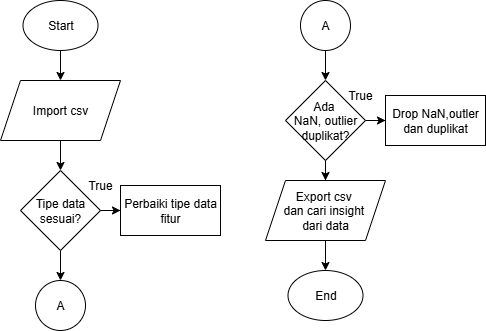

The diagram above was exported from draw.io. Its source (the exported page's mxGraphModel, read from the mxfile embedded in the PNG):
<mxGraphModel dx="1136" dy="758" grid="1" gridSize="10" guides="1" tooltips="1" connect="1" arrows="1" fold="1" page="1" pageScale="1" pageWidth="850" pageHeight="1100" math="0" shadow="0">
  <root>
    <mxCell id="0" />
    <mxCell id="1" parent="0" />
    <mxCell id="nBE4oywWwBelD9zpz-Ye-57" style="edgeStyle=orthogonalEdgeStyle;rounded=0;orthogonalLoop=1;jettySize=auto;html=1;entryX=0.5;entryY=0;entryDx=0;entryDy=0;" edge="1" parent="1" source="nBE4oywWwBelD9zpz-Ye-53" target="nBE4oywWwBelD9zpz-Ye-55">
      <mxGeometry relative="1" as="geometry" />
    </mxCell>
    <mxCell id="nBE4oywWwBelD9zpz-Ye-53" value="Import csv" style="shape=parallelogram;perimeter=parallelogramPerimeter;whiteSpace=wrap;html=1;fixedSize=1;" vertex="1" parent="1">
      <mxGeometry x="220" y="310" width="120" height="60" as="geometry" />
    </mxCell>
    <mxCell id="nBE4oywWwBelD9zpz-Ye-60" style="edgeStyle=orthogonalEdgeStyle;rounded=0;orthogonalLoop=1;jettySize=auto;html=1;entryX=0;entryY=0.5;entryDx=0;entryDy=0;" edge="1" parent="1" source="nBE4oywWwBelD9zpz-Ye-55" target="nBE4oywWwBelD9zpz-Ye-58">
      <mxGeometry relative="1" as="geometry" />
    </mxCell>
    <mxCell id="nBE4oywWwBelD9zpz-Ye-62" style="edgeStyle=orthogonalEdgeStyle;rounded=0;orthogonalLoop=1;jettySize=auto;html=1;entryX=0.5;entryY=0;entryDx=0;entryDy=0;" edge="1" parent="1" source="nBE4oywWwBelD9zpz-Ye-55" target="nBE4oywWwBelD9zpz-Ye-61">
      <mxGeometry relative="1" as="geometry" />
    </mxCell>
    <mxCell id="nBE4oywWwBelD9zpz-Ye-55" value="Tipe data&lt;div&gt;sesuai?&lt;/div&gt;" style="rhombus;whiteSpace=wrap;html=1;" vertex="1" parent="1">
      <mxGeometry x="240" y="400" width="80" height="80" as="geometry" />
    </mxCell>
    <mxCell id="nBE4oywWwBelD9zpz-Ye-70" style="edgeStyle=orthogonalEdgeStyle;rounded=0;orthogonalLoop=1;jettySize=auto;html=1;entryX=0.5;entryY=0;entryDx=0;entryDy=0;" edge="1" parent="1" source="nBE4oywWwBelD9zpz-Ye-56" target="nBE4oywWwBelD9zpz-Ye-69">
      <mxGeometry relative="1" as="geometry" />
    </mxCell>
    <mxCell id="nBE4oywWwBelD9zpz-Ye-73" style="edgeStyle=orthogonalEdgeStyle;rounded=0;orthogonalLoop=1;jettySize=auto;html=1;entryX=0;entryY=0.5;entryDx=0;entryDy=0;" edge="1" parent="1" source="nBE4oywWwBelD9zpz-Ye-56" target="nBE4oywWwBelD9zpz-Ye-72">
      <mxGeometry relative="1" as="geometry" />
    </mxCell>
    <mxCell id="nBE4oywWwBelD9zpz-Ye-56" value="Ada&amp;nbsp;&lt;div&gt;NaN, outlier&lt;div&gt;duplikat?&lt;/div&gt;&lt;/div&gt;" style="rhombus;whiteSpace=wrap;html=1;" vertex="1" parent="1">
      <mxGeometry x="505" y="310" width="80" height="80" as="geometry" />
    </mxCell>
    <mxCell id="nBE4oywWwBelD9zpz-Ye-58" value="Perbaiki tipe data fitur" style="rounded=0;whiteSpace=wrap;html=1;" vertex="1" parent="1">
      <mxGeometry x="340" y="415" width="100" height="50" as="geometry" />
    </mxCell>
    <mxCell id="nBE4oywWwBelD9zpz-Ye-61" value="A" style="ellipse;whiteSpace=wrap;html=1;aspect=fixed;" vertex="1" parent="1">
      <mxGeometry x="255" y="510" width="50" height="50" as="geometry" />
    </mxCell>
    <mxCell id="nBE4oywWwBelD9zpz-Ye-66" style="edgeStyle=orthogonalEdgeStyle;rounded=0;orthogonalLoop=1;jettySize=auto;html=1;entryX=0.5;entryY=0;entryDx=0;entryDy=0;" edge="1" parent="1" source="nBE4oywWwBelD9zpz-Ye-63" target="nBE4oywWwBelD9zpz-Ye-53">
      <mxGeometry relative="1" as="geometry" />
    </mxCell>
    <mxCell id="nBE4oywWwBelD9zpz-Ye-63" value="Start" style="ellipse;whiteSpace=wrap;html=1;" vertex="1" parent="1">
      <mxGeometry x="242.5" y="230" width="75" height="50" as="geometry" />
    </mxCell>
    <mxCell id="nBE4oywWwBelD9zpz-Ye-68" style="edgeStyle=orthogonalEdgeStyle;rounded=0;orthogonalLoop=1;jettySize=auto;html=1;entryX=0.5;entryY=0;entryDx=0;entryDy=0;" edge="1" parent="1" source="nBE4oywWwBelD9zpz-Ye-67" target="nBE4oywWwBelD9zpz-Ye-56">
      <mxGeometry relative="1" as="geometry" />
    </mxCell>
    <mxCell id="nBE4oywWwBelD9zpz-Ye-67" value="A" style="ellipse;whiteSpace=wrap;html=1;aspect=fixed;" vertex="1" parent="1">
      <mxGeometry x="520" y="230" width="50" height="50" as="geometry" />
    </mxCell>
    <mxCell id="nBE4oywWwBelD9zpz-Ye-76" style="edgeStyle=orthogonalEdgeStyle;rounded=0;orthogonalLoop=1;jettySize=auto;html=1;entryX=0.5;entryY=0;entryDx=0;entryDy=0;" edge="1" parent="1" source="nBE4oywWwBelD9zpz-Ye-69" target="nBE4oywWwBelD9zpz-Ye-75">
      <mxGeometry relative="1" as="geometry" />
    </mxCell>
    <mxCell id="nBE4oywWwBelD9zpz-Ye-69" value="Export csv&amp;nbsp;&lt;div&gt;dan&amp;nbsp;&lt;span style=&quot;background-color: transparent; color: light-dark(rgb(0, 0, 0), rgb(255, 255, 255));&quot;&gt;cari insight&amp;nbsp;&lt;/span&gt;&lt;/div&gt;&lt;div&gt;&lt;span style=&quot;background-color: transparent; color: light-dark(rgb(0, 0, 0), rgb(255, 255, 255));&quot;&gt;dari data&lt;/span&gt;&lt;/div&gt;" style="shape=parallelogram;perimeter=parallelogramPerimeter;whiteSpace=wrap;html=1;fixedSize=1;" vertex="1" parent="1">
      <mxGeometry x="485" y="410" width="120" height="60" as="geometry" />
    </mxCell>
    <mxCell id="nBE4oywWwBelD9zpz-Ye-71" value="True" style="text;html=1;align=center;verticalAlign=middle;whiteSpace=wrap;rounded=0;" vertex="1" parent="1">
      <mxGeometry x="290" y="400" width="60" height="30" as="geometry" />
    </mxCell>
    <mxCell id="nBE4oywWwBelD9zpz-Ye-72" value="Drop NaN,outler dan duplikat" style="rounded=0;whiteSpace=wrap;html=1;" vertex="1" parent="1">
      <mxGeometry x="605" y="325" width="100" height="50" as="geometry" />
    </mxCell>
    <mxCell id="nBE4oywWwBelD9zpz-Ye-75" value="End" style="ellipse;whiteSpace=wrap;html=1;" vertex="1" parent="1">
      <mxGeometry x="507.5" y="500" width="75" height="50" as="geometry" />
    </mxCell>
    <mxCell id="nBE4oywWwBelD9zpz-Ye-77" value="True" style="text;html=1;align=center;verticalAlign=middle;whiteSpace=wrap;rounded=0;" vertex="1" parent="1">
      <mxGeometry x="550" y="310" width="60" height="30" as="geometry" />
    </mxCell>
  </root>
</mxGraphModel>